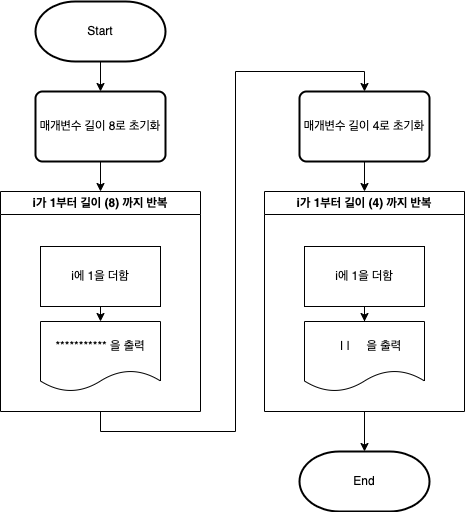

The diagram above was exported from draw.io. Its source (the exported page's mxGraphModel, read from the mxfile embedded in the PNG):
<mxGraphModel dx="794" dy="717" grid="1" gridSize="10" guides="1" tooltips="1" connect="1" arrows="1" fold="1" page="1" pageScale="1" pageWidth="827" pageHeight="1169" math="0" shadow="0">
  <root>
    <mxCell id="0" />
    <mxCell id="1" parent="0" />
    <mxCell id="evVVrSm_FYU_nGdZYN_i-14" style="edgeStyle=orthogonalEdgeStyle;rounded=0;orthogonalLoop=1;jettySize=auto;html=1;exitX=0.5;exitY=1;exitDx=0;exitDy=0;exitPerimeter=0;entryX=0.5;entryY=0;entryDx=0;entryDy=0;" edge="1" parent="1" source="evVVrSm_FYU_nGdZYN_i-1" target="evVVrSm_FYU_nGdZYN_i-3">
      <mxGeometry relative="1" as="geometry" />
    </mxCell>
    <mxCell id="evVVrSm_FYU_nGdZYN_i-1" value="Start" style="strokeWidth=2;html=1;shape=mxgraph.flowchart.terminator;whiteSpace=wrap;" vertex="1" parent="1">
      <mxGeometry x="150" y="120" width="130" height="60" as="geometry" />
    </mxCell>
    <mxCell id="evVVrSm_FYU_nGdZYN_i-19" style="edgeStyle=orthogonalEdgeStyle;rounded=0;orthogonalLoop=1;jettySize=auto;html=1;exitX=0.5;exitY=1;exitDx=0;exitDy=0;entryX=0.5;entryY=0;entryDx=0;entryDy=0;" edge="1" parent="1" source="evVVrSm_FYU_nGdZYN_i-3" target="evVVrSm_FYU_nGdZYN_i-6">
      <mxGeometry relative="1" as="geometry" />
    </mxCell>
    <mxCell id="evVVrSm_FYU_nGdZYN_i-3" value="매개변수 길이 8로 초기화" style="rounded=1;whiteSpace=wrap;html=1;absoluteArcSize=1;arcSize=14;strokeWidth=2;" vertex="1" parent="1">
      <mxGeometry x="150" y="210" width="130" height="70" as="geometry" />
    </mxCell>
    <mxCell id="evVVrSm_FYU_nGdZYN_i-4" style="edgeStyle=orthogonalEdgeStyle;rounded=0;orthogonalLoop=1;jettySize=auto;html=1;exitX=0.5;exitY=1;exitDx=0;exitDy=0;" edge="1" parent="1" source="evVVrSm_FYU_nGdZYN_i-3" target="evVVrSm_FYU_nGdZYN_i-3">
      <mxGeometry relative="1" as="geometry" />
    </mxCell>
    <mxCell id="evVVrSm_FYU_nGdZYN_i-23" style="edgeStyle=orthogonalEdgeStyle;rounded=0;orthogonalLoop=1;jettySize=auto;html=1;exitX=0.5;exitY=1;exitDx=0;exitDy=0;entryX=0.5;entryY=0;entryDx=0;entryDy=0;" edge="1" parent="1" source="evVVrSm_FYU_nGdZYN_i-6" target="evVVrSm_FYU_nGdZYN_i-9">
      <mxGeometry relative="1" as="geometry">
        <Array as="points">
          <mxPoint x="215" y="550" />
          <mxPoint x="350" y="550" />
          <mxPoint x="350" y="190" />
          <mxPoint x="479" y="190" />
        </Array>
      </mxGeometry>
    </mxCell>
    <mxCell id="evVVrSm_FYU_nGdZYN_i-6" value="i가 1부터 길이 (8) 까지 반복" style="swimlane;whiteSpace=wrap;html=1;" vertex="1" parent="1">
      <mxGeometry x="115" y="310" width="200" height="220" as="geometry" />
    </mxCell>
    <mxCell id="evVVrSm_FYU_nGdZYN_i-7" value="i에 1을 더함" style="rounded=0;whiteSpace=wrap;html=1;" vertex="1" parent="evVVrSm_FYU_nGdZYN_i-6">
      <mxGeometry x="40" y="55" width="120" height="60" as="geometry" />
    </mxCell>
    <mxCell id="evVVrSm_FYU_nGdZYN_i-8" value="*********** 을 출력" style="shape=document;whiteSpace=wrap;html=1;boundedLbl=1;" vertex="1" parent="evVVrSm_FYU_nGdZYN_i-6">
      <mxGeometry x="40" y="130" width="120" height="70" as="geometry" />
    </mxCell>
    <mxCell id="evVVrSm_FYU_nGdZYN_i-32" value="" style="endArrow=classic;html=1;rounded=0;exitX=0.5;exitY=1;exitDx=0;exitDy=0;" edge="1" parent="evVVrSm_FYU_nGdZYN_i-6" source="evVVrSm_FYU_nGdZYN_i-7" target="evVVrSm_FYU_nGdZYN_i-8">
      <mxGeometry width="50" height="50" relative="1" as="geometry">
        <mxPoint x="285" y="90" as="sourcePoint" />
        <mxPoint x="335" y="40" as="targetPoint" />
      </mxGeometry>
    </mxCell>
    <mxCell id="evVVrSm_FYU_nGdZYN_i-25" style="edgeStyle=orthogonalEdgeStyle;rounded=0;orthogonalLoop=1;jettySize=auto;html=1;exitX=0.5;exitY=1;exitDx=0;exitDy=0;entryX=0.5;entryY=0;entryDx=0;entryDy=0;" edge="1" parent="1" source="evVVrSm_FYU_nGdZYN_i-9" target="evVVrSm_FYU_nGdZYN_i-10">
      <mxGeometry relative="1" as="geometry" />
    </mxCell>
    <mxCell id="evVVrSm_FYU_nGdZYN_i-9" value="매개변수 길이 4로 초기화" style="rounded=1;whiteSpace=wrap;html=1;absoluteArcSize=1;arcSize=14;strokeWidth=2;" vertex="1" parent="1">
      <mxGeometry x="414" y="210" width="130" height="70" as="geometry" />
    </mxCell>
    <mxCell id="evVVrSm_FYU_nGdZYN_i-10" value="i가 1부터 길이 (4) 까지 반복" style="swimlane;whiteSpace=wrap;html=1;" vertex="1" parent="1">
      <mxGeometry x="379" y="310" width="200" height="220" as="geometry" />
    </mxCell>
    <mxCell id="evVVrSm_FYU_nGdZYN_i-30" style="edgeStyle=orthogonalEdgeStyle;rounded=0;orthogonalLoop=1;jettySize=auto;html=1;entryX=0.5;entryY=0;entryDx=0;entryDy=0;" edge="1" parent="evVVrSm_FYU_nGdZYN_i-10" source="evVVrSm_FYU_nGdZYN_i-11" target="evVVrSm_FYU_nGdZYN_i-12">
      <mxGeometry relative="1" as="geometry" />
    </mxCell>
    <mxCell id="evVVrSm_FYU_nGdZYN_i-11" value="i에 1을 더함" style="rounded=0;whiteSpace=wrap;html=1;" vertex="1" parent="evVVrSm_FYU_nGdZYN_i-10">
      <mxGeometry x="40" y="55" width="120" height="60" as="geometry" />
    </mxCell>
    <mxCell id="evVVrSm_FYU_nGdZYN_i-12" value="&amp;nbsp; &amp;nbsp; | |&amp;nbsp; &amp;nbsp; &amp;nbsp;을 출력" style="shape=document;whiteSpace=wrap;html=1;boundedLbl=1;" vertex="1" parent="evVVrSm_FYU_nGdZYN_i-10">
      <mxGeometry x="40" y="130" width="120" height="70" as="geometry" />
    </mxCell>
    <mxCell id="evVVrSm_FYU_nGdZYN_i-26" value="" style="endArrow=classic;html=1;rounded=0;exitX=0.5;exitY=1;exitDx=0;exitDy=0;entryX=0.5;entryY=0;entryDx=0;entryDy=0;entryPerimeter=0;" edge="1" parent="1" source="evVVrSm_FYU_nGdZYN_i-10" target="evVVrSm_FYU_nGdZYN_i-28">
      <mxGeometry width="50" height="50" relative="1" as="geometry">
        <mxPoint x="590" y="540" as="sourcePoint" />
        <mxPoint x="640" y="490" as="targetPoint" />
      </mxGeometry>
    </mxCell>
    <mxCell id="evVVrSm_FYU_nGdZYN_i-28" value="End" style="strokeWidth=2;html=1;shape=mxgraph.flowchart.terminator;whiteSpace=wrap;" vertex="1" parent="1">
      <mxGeometry x="414" y="570" width="130" height="60" as="geometry" />
    </mxCell>
  </root>
</mxGraphModel>